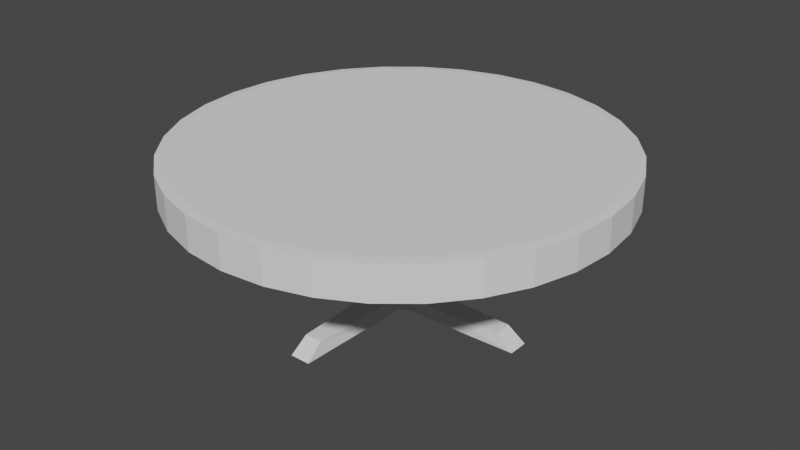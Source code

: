 # Source: RoundTable.blend  (saved by Blender 2.90.8; exported with 4.5.12 LTS)
import bpy
from mathutils import Matrix  # noqa: F401  (used for matrix-valued properties, if any)

bpy.ops.wm.read_factory_settings(use_empty=True)
scene = bpy.context.scene
scene.name = 'Scene'

# ---- collections
col_collection = bpy.data.collections.new('Collection'); scene.collection.children.link(col_collection)

# ---- world
world_world = bpy.data.worlds.new('World'); scene.world = world_world
world_world.use_nodes = True; world_world.node_tree.nodes.clear()
_N = world_world.node_tree.nodes; _L = world_world.node_tree.links
n0 = _N.new('ShaderNodeOutputWorld'); n0.name = 'World Output'; n0.location = (300, 300)
n1 = _N.new('ShaderNodeBackground'); n1.name = 'Background'; n1.location = (10, 300)
n1.inputs[0].default_value = (0.05088, 0.05088, 0.05088, 1.0)
_L.new(n1.outputs[0], n0.inputs[0])
n0.is_active_output = True
world_world.color = (0.05088, 0.05088, 0.05088)
world_world.use_sun_shadow = False
world_world.sun_shadow_jitter_overblur = 0.0

# ---- meshes
me_cube_001 = bpy.data.meshes.new('Cube.001')
me_cube_001.from_pydata([(-0.1226, -0.1226, -0.06897), (-0.1226, -0.1226, 0.06897), (-0.1226, 0.1226, -0.06897), (-0.1226, 0.1226, 0.06897), (0.1226, -0.1226, -0.06897), (0.1226, -0.1226, 0.06897), (0.1226, 0.1226, -0.06897), (0.1226, 0.1226, 0.06897), (-0.1226, 0.1104, -0.06207), (-0.1226, -0.1104, -0.06207), (-0.1226, -0.1104, 0.06207), (-0.1226, 0.1104, 0.06207), (-0.1104, -0.1226, -0.06207), (-0.1104, -0.1226, 0.06207), (0.1104, -0.1226, 0.06207), (0.1104, -0.1226, -0.06207), (0.1226, 0.1104, 0.06207), (0.1226, 0.1104, -0.06207), (0.1226, -0.1104, -0.06207), (0.1226, -0.1104, 0.06207), (-0.1104, 0.1226, 0.06207), (-0.1104, 0.1226, -0.06207), (0.1104, 0.1226, -0.06207), (0.1104, 0.1226, 0.06207), (-0.1104, -0.4905, -0.06207), (-0.1104, -0.4905, 0.06207), (0.1104, -0.4905, 0.06207), (0.1104, -0.4905, -0.06207), (-0.1104, 0.4905, 0.06207), (-0.1104, 0.4905, -0.06207), (0.1104, 0.4905, -0.06207), (0.1104, 0.4905, 0.06207), (-0.4905, 0.1104, -0.06207), (-0.4905, -0.1104, -0.06207), (-0.4905, -0.1104, 0.06207), (-0.4905, 0.1104, 0.06207), (0.4905, 0.1104, 0.06207), (0.4905, 0.1104, -0.06207), (0.4905, -0.1104, -0.06207), (0.4905, -0.1104, 0.06207), (-1.26, 0.09328, -0.06207), (-1.26, -0.09328, -0.06207), (-1.099, -0.08135, 0.06207), (-1.099, 0.08135, 0.06207), (-0.09328, -1.26, -0.06207), (-0.08135, -1.099, 0.06207), (0.08135, -1.099, 0.06207), (0.09328, -1.26, -0.06207), (1.099, 0.08135, 0.06207), (1.26, 0.09328, -0.06207), (1.26, -0.09328, -0.06207), (1.099, -0.08135, 0.06207), (-0.08135, 1.099, 0.06207), (-0.09328, 1.26, -0.06207), (0.09328, 1.26, -0.06207), (0.08135, 1.099, 0.06207), (0.0, 2.0, 1.08), (0.3902, 1.962, 1.08), (0.7654, 1.848, 1.08), (1.111, 1.663, 1.08), (1.414, 1.414, 1.08), (1.663, 1.111, 1.08), (1.848, 0.7654, 1.08), (1.962, 0.3902, 1.08), (2.0, 1.51e-07, 1.08), (1.962, -0.3902, 1.08), (1.848, -0.7654, 1.08), (1.663, -1.111, 1.08), (1.414, -1.414, 1.08), (1.111, -1.663, 1.08), (0.7654, -1.848, 1.08), (0.3902, -1.962, 1.08), (-6.517e-07, -2.0, 1.08), (-0.3902, -1.962, 1.08), (-0.7654, -1.848, 1.08), (-1.111, -1.663, 1.08), (-1.414, -1.414, 1.08), (-1.663, -1.111, 1.08), (-1.848, -0.7654, 1.08), (-1.962, -0.3902, 1.08), (-2.0, 1.931e-06, 1.08), (-1.962, 0.3902, 1.08), (-1.848, 0.7654, 1.08), (-1.663, 1.111, 1.08), (-1.414, 1.414, 1.08), (-1.111, 1.663, 1.08), (-0.7654, 1.848, 1.08), (-0.3902, 1.962, 1.08), (2.167e-07, 0.1801, 1.08), (0.03514, 0.1766, 1.08), (0.06892, 0.1664, 1.08), (0.1001, 0.1498, 1.08), (0.1274, 0.1274, 1.08), (0.1498, 0.1001, 1.08), (0.1664, 0.06892, 1.08), (0.1766, 0.03514, 1.08), (0.1801, 5.332e-07, 1.08), (0.1766, -0.03514, 1.08), (0.1664, -0.06892, 1.08), (0.1498, -0.1001, 1.08), (0.1274, -0.1274, 1.08), (0.1001, -0.1498, 1.08), (0.06892, -0.1664, 1.08), (0.03514, -0.1766, 1.08), (1.58e-07, -0.1801, 1.08), (-0.03514, -0.1766, 1.08), (-0.06892, -0.1664, 1.08), (-0.1001, -0.1498, 1.08), (-0.1274, -0.1274, 1.08), (-0.1498, -0.1001, 1.08), (-0.1664, -0.06892, 1.08), (-0.1766, -0.03514, 1.08), (-0.1801, 6.935e-07, 1.08), (-0.1766, 0.03514, 1.08), (-0.1664, 0.06892, 1.08), (-0.1498, 0.1001, 1.08), (-0.1274, 0.1274, 1.08), (-0.1001, 0.1498, 1.08), (-0.06892, 0.1664, 1.08), (-0.03514, 0.1766, 1.08), (2.167e-07, 0.1801, -0.07569), (0.03514, 0.1766, -0.07569), (0.06892, 0.1664, -0.07569), (0.1001, 0.1498, -0.07569), (0.1274, 0.1274, -0.07569), (0.1498, 0.1001, -0.07569), (0.1664, 0.06892, -0.07569), (0.1766, 0.03514, -0.07569), (0.1801, 5.332e-07, -0.07569), (0.1766, -0.03514, -0.07569), (0.1664, -0.06892, -0.07569), (0.1498, -0.1001, -0.07569), (0.1274, -0.1274, -0.07569), (0.1001, -0.1498, -0.07569), (0.06892, -0.1664, -0.07569), (0.03514, -0.1766, -0.07569), (1.58e-07, -0.1801, -0.07569), (-0.03514, -0.1766, -0.07569), (-0.06892, -0.1664, -0.07569), (-0.1001, -0.1498, -0.07569), (-0.1274, -0.1274, -0.07569), (-0.1498, -0.1001, -0.07569), (-0.1664, -0.06892, -0.07569), (-0.1766, -0.03514, -0.07569), (-0.1801, 6.935e-07, -0.07569), (-0.1766, 0.03514, -0.07569), (-0.1664, 0.06892, -0.07569), (-0.1498, 0.1001, -0.07569), (-0.1274, 0.1274, -0.07569), (-0.1001, 0.1498, -0.07569), (-0.06892, 0.1664, -0.07569), (-0.03514, 0.1766, -0.07569), (-6.333e-08, 1.917, 1.397), (0.0, 2.0, 1.39), (0.3739, 1.88, 1.397), (0.3902, 1.962, 1.39), (0.7335, 1.771, 1.397), (0.7654, 1.848, 1.39), (1.065, 1.594, 1.397), (1.111, 1.663, 1.39), (1.355, 1.355, 1.397), (1.414, 1.414, 1.39), (1.594, 1.065, 1.397), (1.663, 1.111, 1.39), (1.771, 0.7335, 1.397), (1.848, 0.7654, 1.39), (1.88, 0.3739, 1.397), (1.962, 0.3902, 1.39), (1.917, 1.267e-07, 1.397), (2.0, 1.51e-07, 1.39), (1.88, -0.3739, 1.397), (1.962, -0.3902, 1.39), (1.771, -0.7335, 1.397), (1.848, -0.7654, 1.39), (1.594, -1.065, 1.397), (1.663, -1.111, 1.39), (1.355, -1.355, 1.397), (1.414, -1.414, 1.39), (1.065, -1.594, 1.397), (1.111, -1.663, 1.39), (0.7335, -1.771, 1.397), (0.7654, -1.848, 1.39), (0.3739, -1.88, 1.397), (0.3902, -1.962, 1.39), (-6.007e-07, -1.917, 1.397), (-6.517e-07, -2.0, 1.39), (-0.3739, -1.88, 1.397), (-0.3902, -1.962, 1.39), (-0.7335, -1.771, 1.397), (-0.7654, -1.848, 1.39), (-1.065, -1.594, 1.397), (-1.111, -1.663, 1.39), (-1.355, -1.355, 1.397), (-1.414, -1.414, 1.39), (-1.594, -1.065, 1.397), (-1.663, -1.111, 1.39), (-1.771, -0.7335, 1.397), (-1.848, -0.7654, 1.39), (-1.88, -0.3739, 1.397), (-1.962, -0.3902, 1.39), (-1.917, 1.78e-06, 1.397), (-2.0, 1.931e-06, 1.39), (-1.88, 0.3739, 1.397), (-1.962, 0.3902, 1.39), (-1.771, 0.7335, 1.397), (-1.848, 0.7654, 1.39), (-1.594, 1.065, 1.397), (-1.663, 1.111, 1.39), (-1.355, 1.355, 1.397), (-1.414, 1.414, 1.39), (-1.065, 1.594, 1.397), (-1.111, 1.663, 1.39), (-0.7335, 1.771, 1.397), (-0.7654, 1.848, 1.39), (-0.3739, 1.88, 1.397), (-0.3902, 1.962, 1.39)], [], [(1, 3, 11, 10), (7, 6, 22, 23), (7, 5, 19, 16), (5, 1, 13, 14), (2, 6, 4, 0), (7, 3, 1, 5), (8, 9, 33, 32), (2, 0, 9, 8), (3, 2, 8, 11), (0, 1, 10, 9), (14, 13, 25, 26), (4, 5, 14, 15), (1, 0, 12, 13), (0, 4, 15, 12), (10, 11, 35, 34), (6, 7, 16, 17), (5, 4, 18, 19), (4, 6, 17, 18), (21, 20, 28, 29), (6, 2, 21, 22), (3, 7, 23, 20), (2, 3, 20, 21), (24, 27, 47, 44), (31, 30, 54, 55), (15, 14, 26, 27), (23, 22, 30, 31), (22, 21, 29, 30), (12, 15, 27, 24), (13, 12, 24, 25), (20, 23, 31, 28), (35, 32, 40, 43), (39, 38, 50, 51), (16, 19, 39, 36), (17, 16, 36, 37), (11, 8, 32, 35), (9, 10, 34, 33), (19, 18, 38, 39), (18, 17, 37, 38), (41, 42, 43, 40), (33, 34, 42, 41), (34, 35, 43, 42), (32, 33, 41, 40), (47, 46, 45, 44), (25, 24, 44, 45), (26, 25, 45, 46), (27, 26, 46, 47), (49, 48, 51, 50), (38, 37, 49, 50), (36, 39, 51, 48), (37, 36, 48, 49), (53, 52, 55, 54), (30, 29, 53, 54), (28, 31, 55, 52), (29, 28, 52, 53), (87, 215, 153, 56), (58, 157, 159, 59), (59, 159, 161, 60), (60, 161, 163, 61), (61, 163, 165, 62), (62, 165, 167, 63), (63, 167, 169, 64), (64, 169, 171, 65), (65, 171, 173, 66), (66, 173, 175, 67), (67, 175, 177, 68), (68, 177, 179, 69), (69, 179, 181, 70), (70, 181, 183, 71), (71, 183, 185, 72), (72, 185, 187, 73), (73, 187, 189, 74), (74, 189, 191, 75), (75, 191, 193, 76), (76, 193, 195, 77), (77, 195, 197, 78), (78, 197, 199, 79), (79, 199, 201, 80), (80, 201, 203, 81), (81, 203, 205, 82), (82, 205, 207, 83), (83, 207, 209, 84), (84, 209, 211, 85), (85, 211, 213, 86), (86, 213, 215, 87), (56, 153, 155, 57), (57, 155, 157, 58), (58, 59, 91, 90), (106, 107, 139, 138), (67, 68, 100, 99), (76, 77, 109, 108), (85, 86, 118, 117), (63, 64, 96, 95), (72, 73, 105, 104), (81, 82, 114, 113), (59, 60, 92, 91), (68, 69, 101, 100), (77, 78, 110, 109), (86, 87, 119, 118), (64, 65, 97, 96), (73, 74, 106, 105), (82, 83, 115, 114), (60, 61, 93, 92), (69, 70, 102, 101), (78, 79, 111, 110), (56, 57, 89, 88), (87, 56, 88, 119), (65, 66, 98, 97), (74, 75, 107, 106), (83, 84, 116, 115), (61, 62, 94, 93), (70, 71, 103, 102), (79, 80, 112, 111), (57, 58, 90, 89), (66, 67, 99, 98), (75, 76, 108, 107), (84, 85, 117, 116), (62, 63, 95, 94), (71, 72, 104, 103), (80, 81, 113, 112), (120, 121, 122, 123, 124, 125, 126, 127, 128, 129, 130, 131, 132, 133, 134, 135, 136, 137, 138, 139, 140, 141, 142, 143, 144, 145, 146, 147, 148, 149, 150, 151), (93, 94, 126, 125), (107, 108, 140, 139), (94, 95, 127, 126), (108, 109, 141, 140), (95, 96, 128, 127), (109, 110, 142, 141), (96, 97, 129, 128), (110, 111, 143, 142), (97, 98, 130, 129), (111, 112, 144, 143), (98, 99, 131, 130), (112, 113, 145, 144), (99, 100, 132, 131), (113, 114, 146, 145), (100, 101, 133, 132), (114, 115, 147, 146), (101, 102, 134, 133), (88, 89, 121, 120), (115, 116, 148, 147), (102, 103, 135, 134), (89, 90, 122, 121), (116, 117, 149, 148), (103, 104, 136, 135), (90, 91, 123, 122), (117, 118, 150, 149), (104, 105, 137, 136), (91, 92, 124, 123), (118, 119, 151, 150), (105, 106, 138, 137), (92, 93, 125, 124), (119, 88, 120, 151), (155, 153, 152, 154), (157, 155, 154, 156), (159, 157, 156, 158), (161, 159, 158, 160), (163, 161, 160, 162), (165, 163, 162, 164), (167, 165, 164, 166), (169, 167, 166, 168), (171, 169, 168, 170), (173, 171, 170, 172), (175, 173, 172, 174), (177, 175, 174, 176), (179, 177, 176, 178), (181, 179, 178, 180), (183, 181, 180, 182), (185, 183, 182, 184), (187, 185, 184, 186), (189, 187, 186, 188), (191, 189, 188, 190), (193, 191, 190, 192), (195, 193, 192, 194), (197, 195, 194, 196), (199, 197, 196, 198), (201, 199, 198, 200), (203, 201, 200, 202), (205, 203, 202, 204), (207, 205, 204, 206), (209, 207, 206, 208), (211, 209, 208, 210), (213, 211, 210, 212), (215, 213, 212, 214), (153, 215, 214, 152), (154, 152, 214, 212, 210, 208, 206, 204, 202, 200, 198, 196, 194, 192, 190, 188, 186, 184, 182, 180, 178, 176, 174, 172, 170, 168, 166, 164, 162, 160, 158, 156)])
_uv = me_cube_001.uv_layers.new(name='UVMap')
_uv.uv.foreach_set('vector', [0.4693, 0.202, 0.5307, 0.202, 0.5276, 0.199, 0.4724, 0.199, 0.5307, 0.202, 0.5307, 0.1407, 0.5276, 0.1438, 0.5276, 0.199, 0.5307, 0.202, 0.4693, 0.202, 0.4724, 0.199, 0.5276, 0.199, 0.5307, 0.202, 0.4693, 0.202, 0.4724, 0.199, 0.5276, 0.199, 0.4693, 0.5307, 0.5307, 0.5307, 0.5307, 0.4693, 0.4693, 0.4693, 0.5307, 0.5307, 0.4693, 0.5307, 0.4693, 0.4693, 0.5307, 0.4693, 0.4693, 0.5276, 0.4693, 0.4724, 0.3774, 0.4724, 0.3774, 0.5276, 0.5307, 0.1407, 0.4693, 0.1407, 0.4724, 0.1438, 0.5276, 0.1438, 0.5307, 0.202, 0.5307, 0.1407, 0.5276, 0.1438, 0.5276, 0.199, 0.4693, 0.1407, 0.4693, 0.202, 0.4724, 0.199, 0.4724, 0.1438, 0.5276, 0.4693, 0.4724, 0.4693, 0.4724, 0.3774, 0.5276, 0.3774, 0.5307, 0.1407, 0.5307, 0.202, 0.5276, 0.199, 0.5276, 0.1438, 0.4693, 0.202, 0.4693, 0.1407, 0.4724, 0.1438, 0.4724, 0.199, 0.4693, 0.1407, 0.5307, 0.1407, 0.5276, 0.1438, 0.4724, 0.1438, 0.4693, 0.4724, 0.4693, 0.5276, 0.3774, 0.5276, 0.3774, 0.4724, 0.5307, 0.1407, 0.5307, 0.202, 0.5276, 0.199, 0.5276, 0.1438, 0.4693, 0.202, 0.4693, 0.1407, 0.4724, 0.1438, 0.4724, 0.199, 0.4693, 0.1407, 0.5307, 0.1407, 0.5276, 0.1438, 0.4724, 0.1438, 0.5307, 0.1438, 0.5307, 0.199, 0.6226, 0.199, 0.6226, 0.1438, 0.5307, 0.1407, 0.4693, 0.1407, 0.4724, 0.1438, 0.5276, 0.1438, 0.4693, 0.202, 0.5307, 0.202, 0.5276, 0.199, 0.4724, 0.199, 0.4693, 0.1407, 0.4693, 0.202, 0.4724, 0.199, 0.4724, 0.1438, 0.4724, 0.3774, 0.5276, 0.3774, 0.5233, 0.1851, 0.4767, 0.1851, 0.6226, 0.199, 0.6226, 0.1438, 0.8149, 0.1438, 0.7747, 0.199, 0.4693, 0.1438, 0.4693, 0.199, 0.3774, 0.199, 0.3774, 0.1438, 0.5307, 0.199, 0.5307, 0.1438, 0.6226, 0.1438, 0.6226, 0.199, 0.5276, 0.5307, 0.4724, 0.5307, 0.4724, 0.6226, 0.5276, 0.6226, 0.4724, 0.4693, 0.5276, 0.4693, 0.5276, 0.3774, 0.4724, 0.3774, 0.4693, 0.199, 0.4693, 0.1438, 0.3774, 0.1438, 0.3774, 0.199, 0.4724, 0.5307, 0.5276, 0.5307, 0.5276, 0.6226, 0.4724, 0.6226, 0.3774, 0.199, 0.3774, 0.1438, 0.1851, 0.1438, 0.2253, 0.199, 0.6226, 0.199, 0.6226, 0.1438, 0.8149, 0.1438, 0.7747, 0.199, 0.5307, 0.5276, 0.5307, 0.4724, 0.6226, 0.4724, 0.6226, 0.5276, 0.5307, 0.1438, 0.5307, 0.199, 0.6226, 0.199, 0.6226, 0.1438, 0.4693, 0.199, 0.4693, 0.1438, 0.3774, 0.1438, 0.3774, 0.199, 0.4693, 0.1438, 0.4693, 0.199, 0.3774, 0.199, 0.3774, 0.1438, 0.5307, 0.199, 0.5307, 0.1438, 0.6226, 0.1438, 0.6226, 0.199, 0.5307, 0.4724, 0.5307, 0.5276, 0.6226, 0.5276, 0.6226, 0.4724, 0.4767, 0.1438, 0.4797, 0.199, 0.5203, 0.199, 0.5233, 0.1438, 0.3774, 0.1438, 0.3774, 0.199, 0.2253, 0.199, 0.1851, 0.1438, 0.3774, 0.4724, 0.3774, 0.5276, 0.2253, 0.5203, 0.2253, 0.4797, 0.3774, 0.5276, 0.3774, 0.4724, 0.1851, 0.4767, 0.1851, 0.5233, 0.5233, 0.1438, 0.5203, 0.199, 0.4797, 0.199, 0.4767, 0.1438, 0.3774, 0.199, 0.3774, 0.1438, 0.1851, 0.1438, 0.2253, 0.199, 0.5276, 0.3774, 0.4724, 0.3774, 0.4797, 0.2253, 0.5203, 0.2253, 0.3774, 0.1438, 0.3774, 0.199, 0.2253, 0.199, 0.1851, 0.1438, 0.5233, 0.1438, 0.5203, 0.199, 0.4797, 0.199, 0.4767, 0.1438, 0.6226, 0.4724, 0.6226, 0.5276, 0.8149, 0.5233, 0.8149, 0.4767, 0.6226, 0.5276, 0.6226, 0.4724, 0.7747, 0.4797, 0.7747, 0.5203, 0.6226, 0.1438, 0.6226, 0.199, 0.7747, 0.199, 0.8149, 0.1438, 0.4767, 0.1438, 0.4797, 0.199, 0.5203, 0.199, 0.5233, 0.1438, 0.5276, 0.6226, 0.4724, 0.6226, 0.4767, 0.8149, 0.5233, 0.8149, 0.4724, 0.6226, 0.5276, 0.6226, 0.5203, 0.7747, 0.4797, 0.7747, 0.6226, 0.1438, 0.6226, 0.199, 0.7747, 0.199, 0.8149, 0.1438, 0.4025, 0.6512, 0.4025, 0.7893, 0.5, 0.7893, 0.5, 0.6512, 0.6913, 0.6512, 0.6913, 0.7893, 0.7778, 0.7893, 0.7778, 0.6512, 0.7778, 0.6512, 0.7778, 0.7893, 0.8536, 0.7893, 0.8536, 0.6512, 0.8536, 0.6512, 0.8536, 0.7893, 0.7778, 0.7893, 0.7778, 0.6512, 0.7778, 0.6512, 0.7778, 0.7893, 0.6913, 0.7893, 0.6913, 0.6512, 0.6913, 0.6512, 0.6913, 0.7893, 0.5975, 0.7893, 0.5975, 0.6512, 0.5975, 0.6512, 0.5975, 0.7893, 0.5, 0.7893, 0.5, 0.6512, 0.5, 0.6512, 0.5, 0.7893, 0.4025, 0.7893, 0.4025, 0.6512, 0.4025, 0.6512, 0.4025, 0.7893, 0.3087, 0.7893, 0.3087, 0.6512, 0.3087, 0.6512, 0.3087, 0.7893, 0.2222, 0.7893, 0.2222, 0.6512, 0.2222, 0.6512, 0.2222, 0.7893, 0.1464, 0.7893, 0.1464, 0.6512, 0.8536, 0.6512, 0.8536, 0.7893, 0.7778, 0.7893, 0.7778, 0.6512, 0.7778, 0.6512, 0.7778, 0.7893, 0.6913, 0.7893, 0.6913, 0.6512, 0.6913, 0.6512, 0.6913, 0.7893, 0.5975, 0.7893, 0.5975, 0.6512, 0.5975, 0.6512, 0.5975, 0.7893, 0.5, 0.7893, 0.5, 0.6512, 0.5, 0.6512, 0.5, 0.7893, 0.4025, 0.7893, 0.4025, 0.6512, 0.4025, 0.6512, 0.4025, 0.7893, 0.3087, 0.7893, 0.3087, 0.6512, 0.3087, 0.6512, 0.3087, 0.7893, 0.2222, 0.7893, 0.2222, 0.6512, 0.2222, 0.6512, 0.2222, 0.7893, 0.1464, 0.7893, 0.1464, 0.6512, 0.1464, 0.6512, 0.1464, 0.7893, 0.2222, 0.7893, 0.2222, 0.6512, 0.2222, 0.6512, 0.2222, 0.7893, 0.3087, 0.7893, 0.3087, 0.6512, 0.3087, 0.6512, 0.3087, 0.7893, 0.4025, 0.7893, 0.4025, 0.6512, 0.4025, 0.6512, 0.4025, 0.7893, 0.5, 0.7893, 0.5, 0.6512, 0.5, 0.6512, 0.5, 0.7893, 0.5975, 0.7893, 0.5975, 0.6512, 0.5975, 0.6512, 0.5975, 0.7893, 0.6913, 0.7893, 0.6913, 0.6512, 0.6913, 0.6512, 0.6913, 0.7893, 0.7778, 0.7893, 0.7778, 0.6512, 0.7778, 0.6512, 0.7778, 0.7893, 0.8536, 0.7893, 0.8536, 0.6512, 0.1464, 0.6512, 0.1464, 0.7893, 0.2222, 0.7893, 0.2222, 0.6512, 0.2222, 0.6512, 0.2222, 0.7893, 0.3087, 0.7893, 0.3087, 0.6512, 0.3087, 0.6512, 0.3087, 0.7893, 0.4025, 0.7893, 0.4025, 0.6512, 0.5, 0.6512, 0.5, 0.7893, 0.5975, 0.7893, 0.5975, 0.6512, 0.5975, 0.6512, 0.5975, 0.7893, 0.6913, 0.7893, 0.6913, 0.6512, 0.6913, 0.9619, 0.7778, 0.9157, 0.525, 0.5374, 0.5172, 0.5416, 0.4828, 0.6512, 0.475, 0.6512, 0.475, 0.1377, 0.4828, 0.1377, 0.9157, 0.2222, 0.8536, 0.1464, 0.5318, 0.4682, 0.5374, 0.475, 0.1464, 0.1464, 0.08426, 0.2222, 0.4626, 0.475, 0.4682, 0.4682, 0.2222, 0.9157, 0.3087, 0.9619, 0.4828, 0.5416, 0.475, 0.5374, 0.9904, 0.5975, 1.0, 0.5, 0.545, 0.5, 0.5442, 0.5088, 0.5, -1.192e-07, 0.4025, 0.009607, 0.4912, 0.4558, 0.5, 0.455, 0.009607, 0.5975, 0.03806, 0.6913, 0.4584, 0.5172, 0.4558, 0.5088, 0.7778, 0.9157, 0.8536, 0.8536, 0.5318, 0.5318, 0.525, 0.5374, 0.8536, 0.1464, 0.7778, 0.08427, 0.525, 0.4626, 0.5318, 0.4682, 0.08426, 0.2222, 0.03806, 0.3087, 0.4584, 0.4828, 0.4626, 0.475, 0.3087, 0.9619, 0.4025, 0.9904, 0.4912, 0.5442, 0.4828, 0.5416, 1.0, 0.5, 0.9904, 0.4025, 0.5442, 0.4912, 0.545, 0.5, 0.4025, 0.009607, 0.3087, 0.03806, 0.4828, 0.4584, 0.4912, 0.4558, 0.03806, 0.6913, 0.08427, 0.7778, 0.4626, 0.525, 0.4584, 0.5172, 0.8536, 0.8536, 0.9157, 0.7778, 0.5374, 0.525, 0.5318, 0.5318, 0.7778, 0.08427, 0.6913, 0.03806, 0.5172, 0.4584, 0.525, 0.4626, 0.03806, 0.3087, 0.009607, 0.4025, 0.4558, 0.4912, 0.4584, 0.4828, 0.5, 1.0, 0.5975, 0.9904, 0.5088, 0.5442, 0.5, 0.545, 0.4025, 0.9904, 0.5, 1.0, 0.5, 0.545, 0.4912, 0.5442, 0.9904, 0.4025, 0.9619, 0.3087, 0.5416, 0.4828, 0.5442, 0.4912, 0.3087, 0.03806, 0.2222, 0.08427, 0.475, 0.4626, 0.4828, 0.4584, 0.08427, 0.7778, 0.1464, 0.8536, 0.4682, 0.5318, 0.4626, 0.525, 0.9157, 0.7778, 0.9619, 0.6913, 0.5416, 0.5172, 0.5374, 0.525, 0.6913, 0.03806, 0.5975, 0.009607, 0.5088, 0.4558, 0.5172, 0.4584, 0.009607, 0.4025, -5.96e-08, 0.5, 0.455, 0.5, 0.4558, 0.4912, 0.5975, 0.9904, 0.6913, 0.9619, 0.5172, 0.5416, 0.5088, 0.5442, 0.9619, 0.3087, 0.9157, 0.2222, 0.5374, 0.475, 0.5416, 0.4828, 0.2222, 0.08427, 0.1464, 0.1464, 0.4682, 0.4682, 0.475, 0.4626, 0.1464, 0.8536, 0.2222, 0.9157, 0.475, 0.5374, 0.4682, 0.5318, 0.9619, 0.6913, 0.9904, 0.5975, 0.5442, 0.5088, 0.5416, 0.5172, 0.5975, 0.009607, 0.5, -1.192e-07, 0.5, 0.455, 0.5088, 0.4558, -5.96e-08, 0.5, 0.009607, 0.5975, 0.4558, 0.5088, 0.455, 0.5, 0.5, 0.545, 0.5088, 0.5442, 0.5172, 0.5416, 0.525, 0.5374, 0.5318, 0.5318, 0.5374, 0.525, 0.5416, 0.5172, 0.5442, 0.5088, 0.545, 0.5, 0.5442, 0.4912, 0.5416, 0.4828, 0.5374, 0.475, 0.5318, 0.4682, 0.525, 0.4626, 0.5172, 0.4584, 0.5088, 0.4558, 0.5, 0.455, 0.4912, 0.4558, 0.4828, 0.4584, 0.475, 0.4626, 0.4682, 0.4682, 0.4626, 0.475, 0.4584, 0.4828, 0.4558, 0.4912, 0.455, 0.5, 0.4558, 0.5088, 0.4584, 0.5172, 0.4626, 0.525, 0.4682, 0.5318, 0.475, 0.5374, 0.4828, 0.5416, 0.4912, 0.5442, 0.525, 0.6512, 0.5172, 0.6512, 0.5172, 0.1377, 0.525, 0.1377, 0.475, 0.6512, 0.4682, 0.6512, 0.4682, 0.1377, 0.475, 0.1377, 0.5172, 0.6512, 0.5088, 0.6512, 0.5088, 0.1377, 0.5172, 0.1377, 0.4682, 0.6512, 0.475, 0.6512, 0.475, 0.1377, 0.4682, 0.1377, 0.5088, 0.6512, 0.5, 0.6512, 0.5, 0.1377, 0.5088, 0.1377, 0.475, 0.6512, 0.4828, 0.6512, 0.4828, 0.1377, 0.475, 0.1377, 0.5, 0.6512, 0.4912, 0.6512, 0.4912, 0.1377, 0.5, 0.1377, 0.4828, 0.6512, 0.4912, 0.6512, 0.4912, 0.1377, 0.4828, 0.1377, 0.4912, 0.6512, 0.4828, 0.6512, 0.4828, 0.1377, 0.4912, 0.1377, 0.4912, 0.6512, 0.5, 0.6512, 0.5, 0.1377, 0.4912, 0.1377, 0.4828, 0.6512, 0.475, 0.6512, 0.475, 0.1377, 0.4828, 0.1377, 0.5, 0.6512, 0.5088, 0.6512, 0.5088, 0.1377, 0.5, 0.1377, 0.475, 0.6512, 0.4682, 0.6512, 0.4682, 0.1377, 0.475, 0.1377, 0.5088, 0.6512, 0.5172, 0.6512, 0.5172, 0.1377, 0.5088, 0.1377, 0.5318, 0.6512, 0.525, 0.6512, 0.525, 0.1377, 0.5318, 0.1377, 0.5172, 0.6512, 0.525, 0.6512, 0.525, 0.1377, 0.5172, 0.1377, 0.525, 0.6512, 0.5172, 0.6512, 0.5172, 0.1377, 0.525, 0.1377, 0.5, 0.6512, 0.5088, 0.6512, 0.5088, 0.1377, 0.5, 0.1377, 0.525, 0.6512, 0.5318, 0.6512, 0.5318, 0.1377, 0.525, 0.1377, 0.5172, 0.6512, 0.5088, 0.6512, 0.5088, 0.1377, 0.5172, 0.1377, 0.5088, 0.6512, 0.5172, 0.6512, 0.5172, 0.1377, 0.5088, 0.1377, 0.4682, 0.6512, 0.475, 0.6512, 0.475, 0.1377, 0.4682, 0.1377, 0.5088, 0.6512, 0.5, 0.6512, 0.5, 0.1377, 0.5088, 0.1377, 0.5172, 0.6512, 0.525, 0.6512, 0.525, 0.1377, 0.5172, 0.1377, 0.475, 0.6512, 0.4828, 0.6512, 0.4828, 0.1377, 0.475, 0.1377, 0.5, 0.6512, 0.4912, 0.6512, 0.4912, 0.1377, 0.5, 0.1377, 0.525, 0.6512, 0.5318, 0.6512, 0.5318, 0.1377, 0.525, 0.1377, 0.4828, 0.6512, 0.4912, 0.6512, 0.4912, 0.1377, 0.4828, 0.1377, 0.4912, 0.6512, 0.4828, 0.6512, 0.4828, 0.1377, 0.4912, 0.1377, 0.5318, 0.6512, 0.525, 0.6512, 0.525, 0.1377, 0.5318, 0.1377, 0.4912, 0.6512, 0.5, 0.6512, 0.5, 0.1377, 0.4912, 0.1377, 0.5975, 0.9904, 0.5, 1.0, 0.5, 0.9792, 0.5935, 0.97, 0.6913, 0.9619, 0.5975, 0.9904, 0.5935, 0.97, 0.6834, 0.9427, 0.7778, 0.9157, 0.6913, 0.9619, 0.6834, 0.9427, 0.7662, 0.8984, 0.8536, 0.8536, 0.7778, 0.9157, 0.7662, 0.8984, 0.8388, 0.8388, 0.9157, 0.7778, 0.8536, 0.8536, 0.8388, 0.8388, 0.8984, 0.7662, 0.9619, 0.6913, 0.9157, 0.7778, 0.8984, 0.7662, 0.9427, 0.6834, 0.9904, 0.5975, 0.9619, 0.6913, 0.9427, 0.6834, 0.97, 0.5935, 1.0, 0.5, 0.9904, 0.5975, 0.97, 0.5935, 0.9792, 0.5, 0.9904, 0.4025, 1.0, 0.5, 0.9792, 0.5, 0.97, 0.4065, 0.9619, 0.3087, 0.9904, 0.4025, 0.97, 0.4065, 0.9427, 0.3166, 0.9157, 0.2222, 0.9619, 0.3087, 0.9427, 0.3166, 0.8984, 0.2338, 0.8536, 0.1464, 0.9157, 0.2222, 0.8984, 0.2338, 0.8388, 0.1612, 0.7778, 0.08427, 0.8536, 0.1464, 0.8388, 0.1612, 0.7662, 0.1016, 0.6913, 0.03806, 0.7778, 0.08427, 0.7662, 0.1016, 0.6834, 0.05732, 0.5975, 0.009607, 0.6913, 0.03806, 0.6834, 0.05732, 0.5935, 0.03005, 0.5, -1.192e-07, 0.5975, 0.009607, 0.5935, 0.03005, 0.5, 0.02084, 0.4025, 0.009607, 0.5, -1.192e-07, 0.5, 0.02084, 0.4065, 0.03005, 0.3087, 0.03806, 0.4025, 0.009607, 0.4065, 0.03005, 0.3166, 0.05732, 0.2222, 0.08427, 0.3087, 0.03806, 0.3166, 0.05732, 0.2338, 0.1016, 0.1464, 0.1464, 0.2222, 0.08427, 0.2338, 0.1016, 0.1612, 0.1612, 0.08426, 0.2222, 0.1464, 0.1464, 0.1612, 0.1612, 0.1016, 0.2338, 0.03806, 0.3087, 0.08426, 0.2222, 0.1016, 0.2338, 0.05732, 0.3166, 0.009607, 0.4025, 0.03806, 0.3087, 0.05732, 0.3166, 0.03005, 0.4065, -5.96e-08, 0.5, 0.009607, 0.4025, 0.03005, 0.4065, 0.02084, 0.5, 0.009607, 0.5975, -5.96e-08, 0.5, 0.02084, 0.5, 0.03005, 0.5935, 0.03806, 0.6913, 0.009607, 0.5975, 0.03005, 0.5935, 0.05732, 0.6834, 0.08427, 0.7778, 0.03806, 0.6913, 0.05732, 0.6834, 0.1016, 0.7662, 0.1464, 0.8536, 0.08427, 0.7778, 0.1016, 0.7662, 0.1612, 0.8388, 0.2222, 0.9157, 0.1464, 0.8536, 0.1612, 0.8388, 0.2338, 0.8984, 0.3087, 0.9619, 0.2222, 0.9157, 0.2338, 0.8984, 0.3166, 0.9427, 0.4025, 0.9904, 0.3087, 0.9619, 0.3166, 0.9427, 0.4065, 0.97, 0.5, 1.0, 0.4025, 0.9904, 0.4065, 0.97, 0.5, 0.9792, 0.5935, 0.97, 0.5, 0.9792, 0.4065, 0.97, 0.3166, 0.9427, 0.2338, 0.8984, 0.1612, 0.8388, 0.1016, 0.7662, 0.05732, 0.6834, 0.03005, 0.5935, 0.02084, 0.5, 0.03005, 0.4065, 0.05732, 0.3166, 0.1016, 0.2338, 0.1612, 0.1612, 0.2338, 0.1016, 0.3166, 0.05732, 0.4065, 0.03005, 0.5, 0.02084, 0.5935, 0.03005, 0.6834, 0.05732, 0.7662, 0.1016, 0.8388, 0.1612, 0.8984, 0.2338, 0.9427, 0.3166, 0.97, 0.4065, 0.9792, 0.5, 0.97, 0.5935, 0.9427, 0.6834, 0.8984, 0.7662, 0.8388, 0.8388, 0.7662, 0.8984, 0.6834, 0.9427])
me_cube_001.use_remesh_fix_poles = True
me_cube_001.use_remesh_preserve_attributes = False
me_cube_001.use_mirror_vertex_groups = False
me_cube_001.update()

# ---- objects
ob_cube = bpy.data.objects.new('Cube', me_cube_001)

# ---- transforms, parenting, visibility, modifiers, constraints
ob_cube.location = (0.0, 0.0, 0.104)
ob_cube.lineart.crease_threshold = 0.0

# ---- collection membership
col_collection.objects.link(ob_cube)

# ---- scene / render settings (as saved in the file)
scene.frame_start = 1; scene.frame_end = 250; scene.frame_set(1)
scene.render.engine = 'BLENDER_EEVEE_NEXT'
scene.cycles.use_denoising = False
scene.cycles.samples = 128
scene.cycles.sampling_pattern = 'TABULATED_SOBOL'
scene.cycles.use_adaptive_sampling = False
scene.cycles.use_light_tree = False
scene.view_settings.view_transform = 'Filmic'
bpy.context.view_layer.update()

# ---- added for rendering (the .blend has no active camera and no usable light): camera, sun
cam_auto = bpy.data.cameras.new('AutoCamera')
cam_auto.lens = 50.0
cam_auto.sensor_width = 36.0
cam_auto.clip_end = 1000.0
ob_auto_camera = bpy.data.objects.new('AutoCamera', cam_auto)
scene.collection.objects.link(ob_auto_camera)
ob_auto_camera.location = (5.40825, -6.4899, 5.09112)
ob_auto_camera.rotation_euler = (1.09748, -7.21219e-08, 0.694738)
scene.camera = ob_auto_camera
light_auto_sun = bpy.data.lights.new('AutoSun', 'SUN')
light_auto_sun.energy = 3.0
light_auto_sun.angle = 0.0523599
ob_auto_sun = bpy.data.objects.new('AutoSun', light_auto_sun)
scene.collection.objects.link(ob_auto_sun)
ob_auto_sun.rotation_euler = (0.872665, 0.174533, 0.523599)
bpy.context.view_layer.update()
